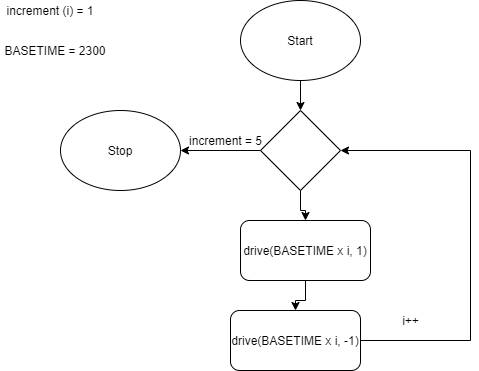

The diagram above was exported from draw.io. Its source (the exported page's mxGraphModel, read from the mxfile embedded in the PNG):
<mxGraphModel dx="782" dy="436" grid="1" gridSize="10" guides="1" tooltips="1" connect="1" arrows="1" fold="1" page="1" pageScale="1" pageWidth="827" pageHeight="1169" math="0" shadow="0">
  <root>
    <mxCell id="WIyWlLk6GJQsqaUBKTNV-0" />
    <mxCell id="WIyWlLk6GJQsqaUBKTNV-1" parent="WIyWlLk6GJQsqaUBKTNV-0" />
    <mxCell id="o07t9C7_OY86YAJY_G1Z-13" value="" style="edgeStyle=orthogonalEdgeStyle;rounded=0;orthogonalLoop=1;jettySize=auto;html=1;" edge="1" parent="WIyWlLk6GJQsqaUBKTNV-1" source="o07t9C7_OY86YAJY_G1Z-6" target="o07t9C7_OY86YAJY_G1Z-7">
      <mxGeometry relative="1" as="geometry" />
    </mxCell>
    <mxCell id="o07t9C7_OY86YAJY_G1Z-6" value="Start" style="ellipse;whiteSpace=wrap;html=1;" vertex="1" parent="WIyWlLk6GJQsqaUBKTNV-1">
      <mxGeometry x="340" y="60" width="120" height="80" as="geometry" />
    </mxCell>
    <mxCell id="o07t9C7_OY86YAJY_G1Z-14" value="" style="edgeStyle=orthogonalEdgeStyle;rounded=0;orthogonalLoop=1;jettySize=auto;html=1;" edge="1" parent="WIyWlLk6GJQsqaUBKTNV-1" source="o07t9C7_OY86YAJY_G1Z-7" target="o07t9C7_OY86YAJY_G1Z-8">
      <mxGeometry relative="1" as="geometry" />
    </mxCell>
    <mxCell id="o07t9C7_OY86YAJY_G1Z-16" value="" style="edgeStyle=orthogonalEdgeStyle;rounded=0;orthogonalLoop=1;jettySize=auto;html=1;fontSize=12;" edge="1" parent="WIyWlLk6GJQsqaUBKTNV-1" source="o07t9C7_OY86YAJY_G1Z-7" target="o07t9C7_OY86YAJY_G1Z-9">
      <mxGeometry relative="1" as="geometry" />
    </mxCell>
    <mxCell id="o07t9C7_OY86YAJY_G1Z-7" value="" style="rhombus;whiteSpace=wrap;html=1;" vertex="1" parent="WIyWlLk6GJQsqaUBKTNV-1">
      <mxGeometry x="360" y="170" width="80" height="80" as="geometry" />
    </mxCell>
    <mxCell id="o07t9C7_OY86YAJY_G1Z-18" value="" style="edgeStyle=orthogonalEdgeStyle;rounded=0;orthogonalLoop=1;jettySize=auto;html=1;fontSize=12;" edge="1" parent="WIyWlLk6GJQsqaUBKTNV-1" source="o07t9C7_OY86YAJY_G1Z-8" target="o07t9C7_OY86YAJY_G1Z-11">
      <mxGeometry relative="1" as="geometry" />
    </mxCell>
    <mxCell id="o07t9C7_OY86YAJY_G1Z-8" value="drive(BASETIME x i, 1)" style="rounded=1;whiteSpace=wrap;html=1;" vertex="1" parent="WIyWlLk6GJQsqaUBKTNV-1">
      <mxGeometry x="340" y="280" width="130" height="60" as="geometry" />
    </mxCell>
    <mxCell id="o07t9C7_OY86YAJY_G1Z-9" value="Stop" style="ellipse;whiteSpace=wrap;html=1;" vertex="1" parent="WIyWlLk6GJQsqaUBKTNV-1">
      <mxGeometry x="160" y="170" width="120" height="80" as="geometry" />
    </mxCell>
    <mxCell id="o07t9C7_OY86YAJY_G1Z-10" value="increment (i) = 1" style="text;html=1;strokeColor=none;fillColor=none;align=center;verticalAlign=middle;whiteSpace=wrap;rounded=0;fontSize=12;" vertex="1" parent="WIyWlLk6GJQsqaUBKTNV-1">
      <mxGeometry x="100" y="60" width="100" height="20" as="geometry" />
    </mxCell>
    <mxCell id="o07t9C7_OY86YAJY_G1Z-19" style="edgeStyle=orthogonalEdgeStyle;rounded=0;orthogonalLoop=1;jettySize=auto;html=1;fontSize=12;entryX=1;entryY=0.5;entryDx=0;entryDy=0;" edge="1" parent="WIyWlLk6GJQsqaUBKTNV-1" source="o07t9C7_OY86YAJY_G1Z-11" target="o07t9C7_OY86YAJY_G1Z-7">
      <mxGeometry relative="1" as="geometry">
        <mxPoint x="550" y="210" as="targetPoint" />
        <Array as="points">
          <mxPoint x="570" y="400" />
          <mxPoint x="570" y="210" />
        </Array>
      </mxGeometry>
    </mxCell>
    <mxCell id="o07t9C7_OY86YAJY_G1Z-11" value="drive(BASETIME x i, -1)" style="rounded=1;whiteSpace=wrap;html=1;" vertex="1" parent="WIyWlLk6GJQsqaUBKTNV-1">
      <mxGeometry x="330" y="370" width="130" height="60" as="geometry" />
    </mxCell>
    <mxCell id="o07t9C7_OY86YAJY_G1Z-15" value="BASETIME = 2300" style="text;html=1;strokeColor=none;fillColor=none;align=center;verticalAlign=middle;whiteSpace=wrap;rounded=0;fontSize=12;" vertex="1" parent="WIyWlLk6GJQsqaUBKTNV-1">
      <mxGeometry x="100" y="100" width="110" height="20" as="geometry" />
    </mxCell>
    <mxCell id="o07t9C7_OY86YAJY_G1Z-17" value="increment = 5" style="text;html=1;align=center;verticalAlign=middle;resizable=0;points=[];autosize=1;strokeColor=none;fontSize=12;" vertex="1" parent="WIyWlLk6GJQsqaUBKTNV-1">
      <mxGeometry x="280" y="190" width="90" height="20" as="geometry" />
    </mxCell>
    <mxCell id="o07t9C7_OY86YAJY_G1Z-20" value="i++" style="text;html=1;align=center;verticalAlign=middle;resizable=0;points=[];autosize=1;strokeColor=none;fontSize=12;" vertex="1" parent="WIyWlLk6GJQsqaUBKTNV-1">
      <mxGeometry x="495" y="370" width="30" height="20" as="geometry" />
    </mxCell>
  </root>
</mxGraphModel>